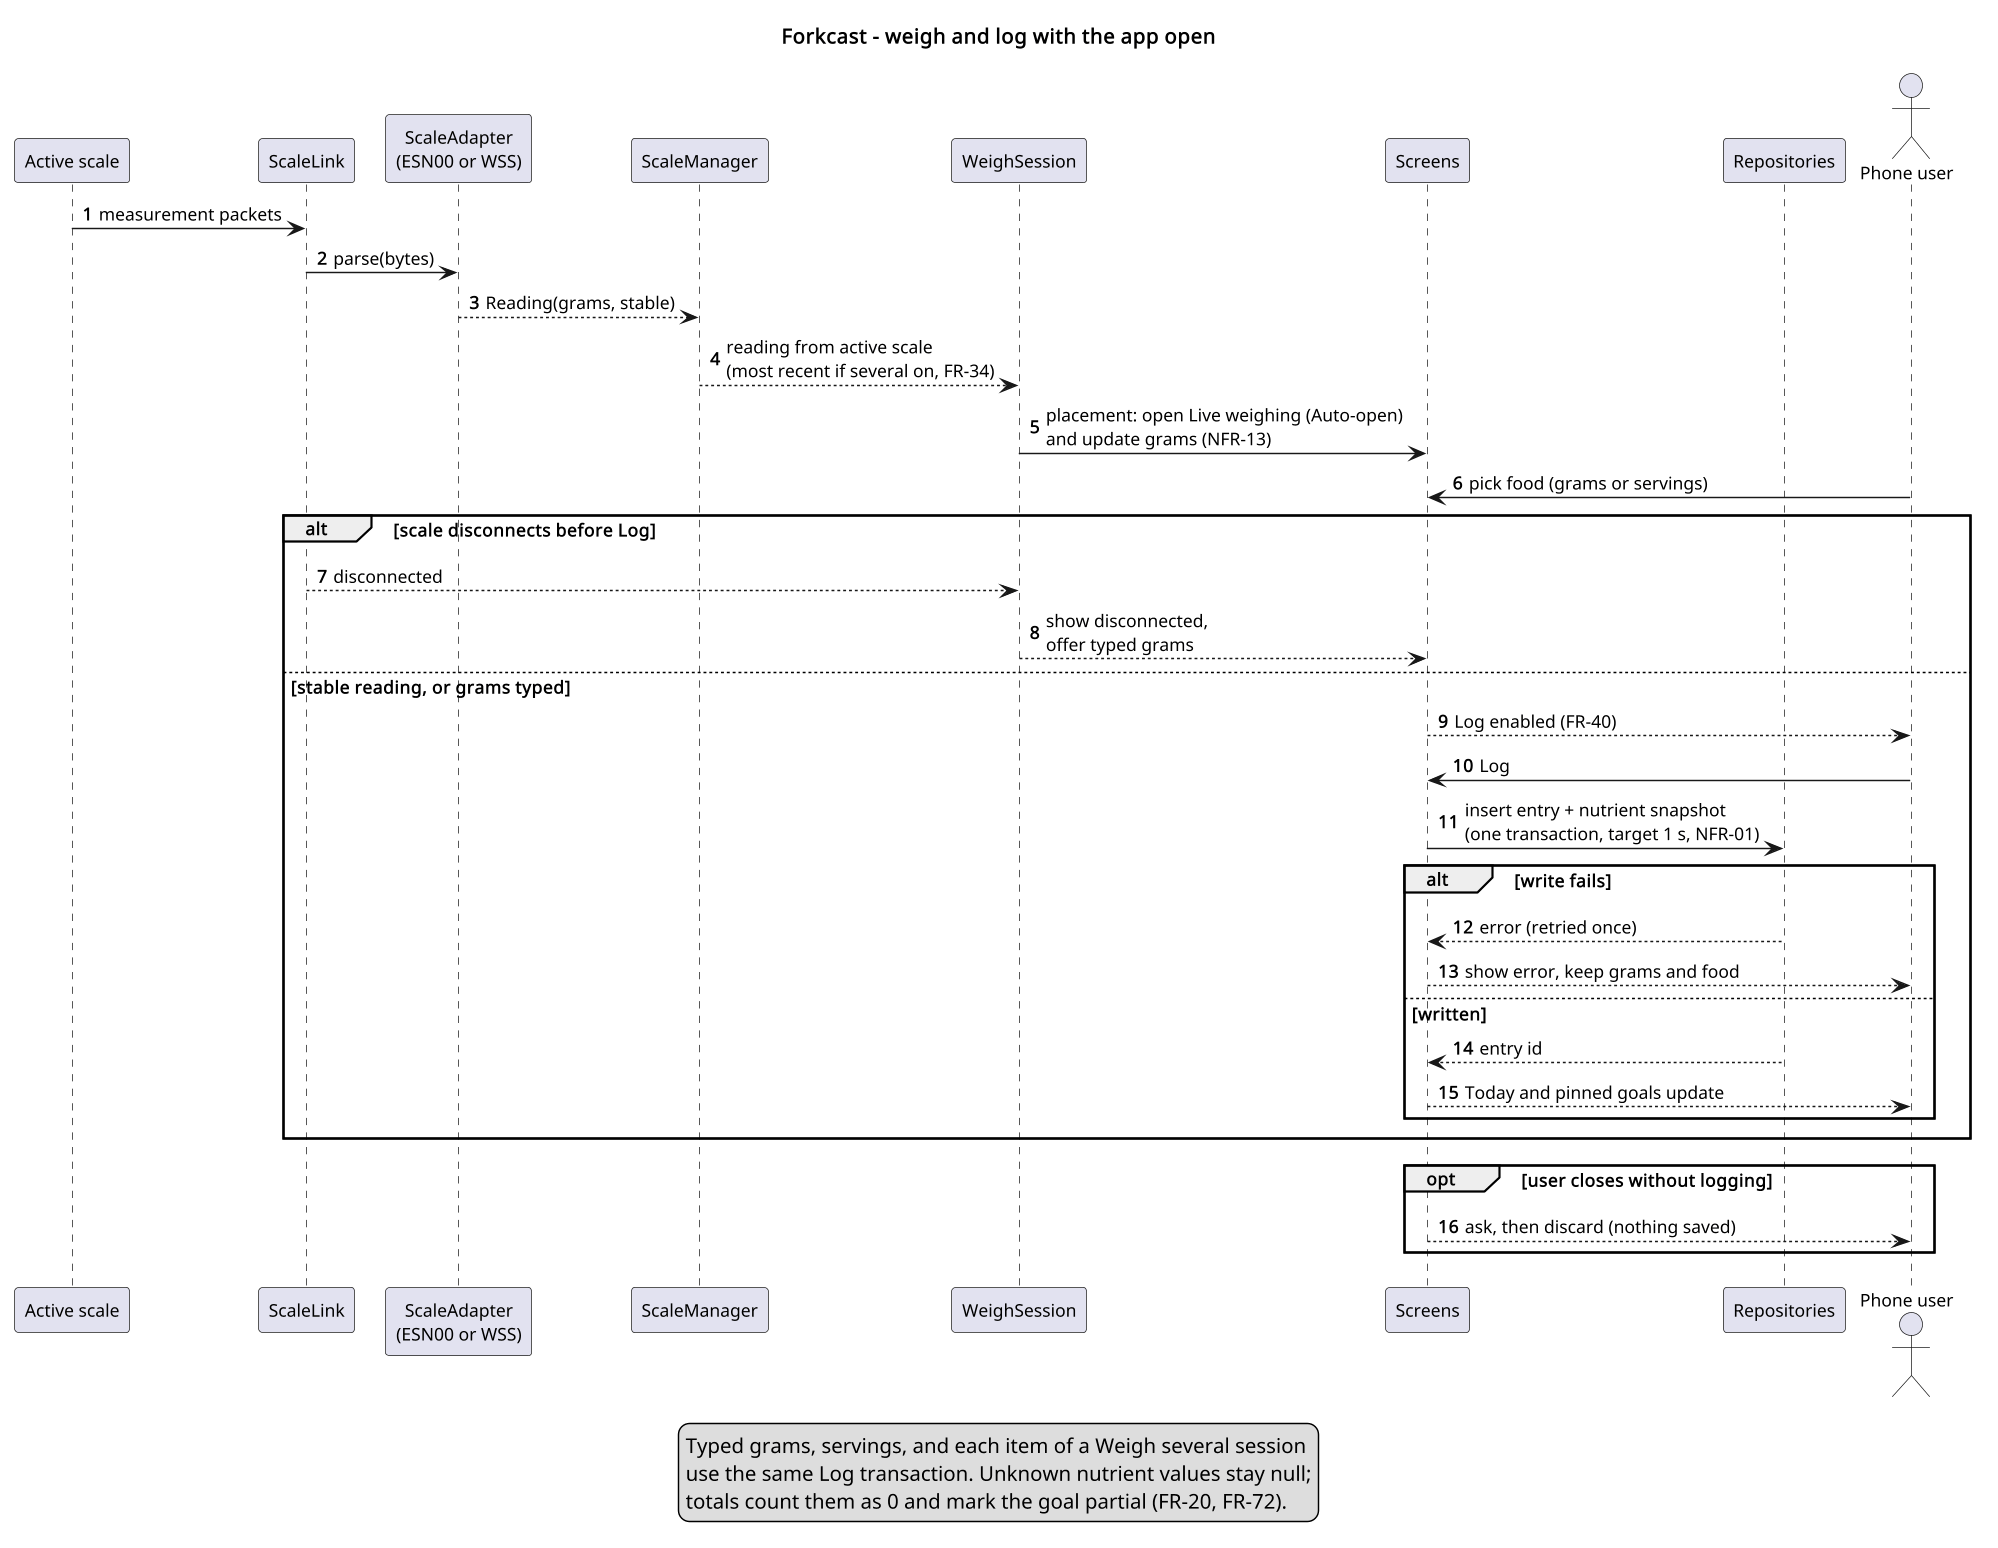

The diagram above was rendered by PlantUML. Its source (embedded in the PNG):
@startuml forkcast_sequence_log
title Forkcast - weigh and log with the app open
skinparam shadowing false
skinparam defaultFontName Arial
skinparam defaultFontSize 12
skinparam dpi 140
autonumber

participant "Active scale" as Scale
participant ScaleLink as Link
participant "ScaleAdapter\n(ESN00 or WSS)" as Adapter
participant ScaleManager as Manager
participant WeighSession as Session
participant Screens
participant Repositories as Repo
actor "Phone user" as User

Scale -> Link : measurement packets
Link -> Adapter : parse(bytes)
Adapter --> Manager : Reading(grams, stable)
Manager --> Session : reading from active scale\n(most recent if several on, FR-34)
Session -> Screens : placement: open Live weighing (Auto-open)\nand update grams (NFR-13)
User -> Screens : pick food (grams or servings)
alt scale disconnects before Log
  Link --> Session : disconnected
  Session --> Screens : show disconnected,\noffer typed grams
else stable reading, or grams typed
  Screens --> User : Log enabled (FR-40)
  User -> Screens : Log
  Screens -> Repo : insert entry + nutrient snapshot\n(one transaction, target 1 s, NFR-01)
  alt write fails
    Repo --> Screens : error (retried once)
    Screens --> User : show error, keep grams and food
  else written
    Repo --> Screens : entry id
    Screens --> User : Today and pinned goals update
  end
end
opt user closes without logging
  Screens --> User : ask, then discard (nothing saved)
end

legend bottom
  Typed grams, servings, and each item of a Weigh several session
  use the same Log transaction. Unknown nutrient values stay null;
  totals count them as 0 and mark the goal partial (FR-20, FR-72).
endlegend
@enduml